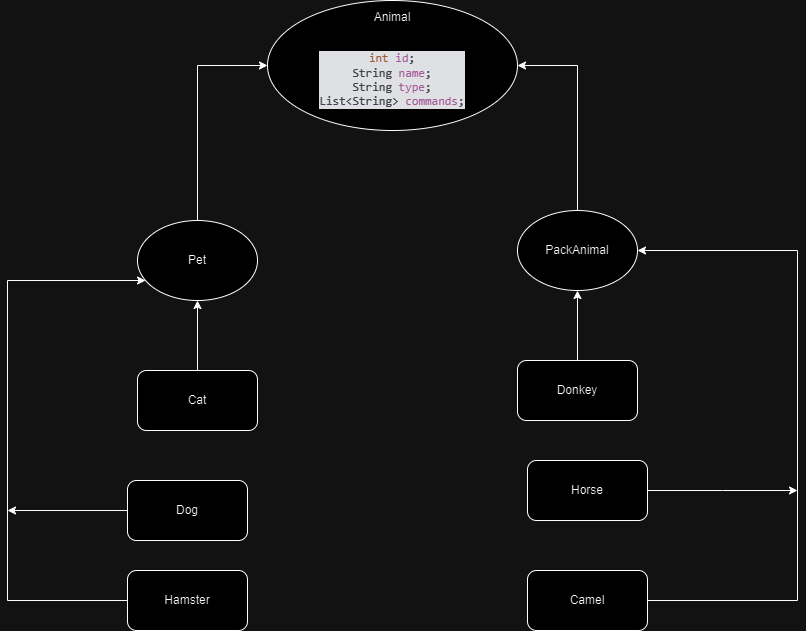

The diagram above was exported from draw.io. Its source (the exported page's mxGraphModel, read from the mxfile embedded in the PNG):
<mxGraphModel dx="1380" dy="739" grid="1" gridSize="10" guides="1" tooltips="1" connect="1" arrows="1" fold="1" page="1" pageScale="1" pageWidth="827" pageHeight="1169" math="0" shadow="0">
  <root>
    <mxCell id="0" />
    <mxCell id="1" parent="0" />
    <mxCell id="J5Sd-A2Re5R7psnJEc9x-26" style="edgeStyle=orthogonalEdgeStyle;rounded=0;orthogonalLoop=1;jettySize=auto;html=1;entryX=0;entryY=0.5;entryDx=0;entryDy=0;" edge="1" parent="1" source="J5Sd-A2Re5R7psnJEc9x-1" target="J5Sd-A2Re5R7psnJEc9x-4">
      <mxGeometry relative="1" as="geometry">
        <Array as="points">
          <mxPoint x="210" y="105" />
        </Array>
      </mxGeometry>
    </mxCell>
    <mxCell id="J5Sd-A2Re5R7psnJEc9x-1" value="Pet" style="ellipse;whiteSpace=wrap;html=1;" vertex="1" parent="1">
      <mxGeometry x="150" y="260" width="120" height="80" as="geometry" />
    </mxCell>
    <mxCell id="J5Sd-A2Re5R7psnJEc9x-23" style="edgeStyle=orthogonalEdgeStyle;rounded=0;orthogonalLoop=1;jettySize=auto;html=1;entryX=1;entryY=0.5;entryDx=0;entryDy=0;" edge="1" parent="1" source="J5Sd-A2Re5R7psnJEc9x-2" target="J5Sd-A2Re5R7psnJEc9x-4">
      <mxGeometry relative="1" as="geometry" />
    </mxCell>
    <mxCell id="J5Sd-A2Re5R7psnJEc9x-2" value="PackAnimal" style="ellipse;whiteSpace=wrap;html=1;" vertex="1" parent="1">
      <mxGeometry x="530" y="250" width="120" height="80" as="geometry" />
    </mxCell>
    <mxCell id="J5Sd-A2Re5R7psnJEc9x-4" value="Animal&lt;div&gt;&lt;br&gt;&lt;/div&gt;&lt;div&gt;&lt;div style=&quot;background-color:#1e1f22;color:#bcbec4&quot;&gt;&lt;pre style=&quot;font-family:'JetBrains Mono',monospace;font-size:9,8pt;&quot;&gt;&lt;span style=&quot;color:#cf8e6d;&quot;&gt;int &lt;/span&gt;&lt;span style=&quot;color:#c77dbb;&quot;&gt;id&lt;/span&gt;;&lt;br&gt;String &lt;span style=&quot;color:#c77dbb;&quot;&gt;name&lt;/span&gt;;&lt;br&gt;String &lt;span style=&quot;color:#c77dbb;&quot;&gt;type&lt;/span&gt;;&lt;br&gt;List&amp;lt;String&amp;gt; &lt;span style=&quot;color:#c77dbb;&quot;&gt;commands&lt;/span&gt;;&lt;/pre&gt;&lt;/div&gt;&lt;/div&gt;" style="ellipse;whiteSpace=wrap;html=1;" vertex="1" parent="1">
      <mxGeometry x="280" y="40" width="250" height="130" as="geometry" />
    </mxCell>
    <mxCell id="J5Sd-A2Re5R7psnJEc9x-17" style="edgeStyle=orthogonalEdgeStyle;rounded=0;orthogonalLoop=1;jettySize=auto;html=1;" edge="1" parent="1" source="J5Sd-A2Re5R7psnJEc9x-5">
      <mxGeometry relative="1" as="geometry">
        <mxPoint x="20" y="550" as="targetPoint" />
      </mxGeometry>
    </mxCell>
    <mxCell id="J5Sd-A2Re5R7psnJEc9x-5" value="Dog" style="rounded=1;whiteSpace=wrap;html=1;" vertex="1" parent="1">
      <mxGeometry x="140" y="520" width="120" height="60" as="geometry" />
    </mxCell>
    <mxCell id="J5Sd-A2Re5R7psnJEc9x-11" value="" style="edgeStyle=orthogonalEdgeStyle;rounded=0;orthogonalLoop=1;jettySize=auto;html=1;" edge="1" parent="1" source="J5Sd-A2Re5R7psnJEc9x-6" target="J5Sd-A2Re5R7psnJEc9x-1">
      <mxGeometry relative="1" as="geometry" />
    </mxCell>
    <mxCell id="J5Sd-A2Re5R7psnJEc9x-6" value="Cat" style="rounded=1;whiteSpace=wrap;html=1;" vertex="1" parent="1">
      <mxGeometry x="150" y="410" width="120" height="60" as="geometry" />
    </mxCell>
    <mxCell id="J5Sd-A2Re5R7psnJEc9x-15" style="edgeStyle=orthogonalEdgeStyle;rounded=0;orthogonalLoop=1;jettySize=auto;html=1;" edge="1" parent="1">
      <mxGeometry relative="1" as="geometry">
        <mxPoint x="140" y="640" as="sourcePoint" />
        <mxPoint x="158.03847577293368" y="320" as="targetPoint" />
        <Array as="points">
          <mxPoint x="20" y="640" />
          <mxPoint x="20" y="320" />
        </Array>
      </mxGeometry>
    </mxCell>
    <mxCell id="J5Sd-A2Re5R7psnJEc9x-7" value="Hamster" style="rounded=1;whiteSpace=wrap;html=1;" vertex="1" parent="1">
      <mxGeometry x="140" y="610" width="120" height="60" as="geometry" />
    </mxCell>
    <mxCell id="J5Sd-A2Re5R7psnJEc9x-18" style="edgeStyle=orthogonalEdgeStyle;rounded=0;orthogonalLoop=1;jettySize=auto;html=1;entryX=1;entryY=0.5;entryDx=0;entryDy=0;" edge="1" parent="1" source="J5Sd-A2Re5R7psnJEc9x-8" target="J5Sd-A2Re5R7psnJEc9x-2">
      <mxGeometry relative="1" as="geometry">
        <Array as="points">
          <mxPoint x="810" y="640" />
          <mxPoint x="810" y="290" />
        </Array>
      </mxGeometry>
    </mxCell>
    <mxCell id="J5Sd-A2Re5R7psnJEc9x-8" value="Camel" style="rounded=1;whiteSpace=wrap;html=1;" vertex="1" parent="1">
      <mxGeometry x="540" y="610" width="120" height="60" as="geometry" />
    </mxCell>
    <mxCell id="J5Sd-A2Re5R7psnJEc9x-19" style="edgeStyle=orthogonalEdgeStyle;rounded=0;orthogonalLoop=1;jettySize=auto;html=1;" edge="1" parent="1" source="J5Sd-A2Re5R7psnJEc9x-9">
      <mxGeometry relative="1" as="geometry">
        <mxPoint x="810" y="530" as="targetPoint" />
      </mxGeometry>
    </mxCell>
    <mxCell id="J5Sd-A2Re5R7psnJEc9x-9" value="Horse" style="rounded=1;whiteSpace=wrap;html=1;" vertex="1" parent="1">
      <mxGeometry x="540" y="500" width="120" height="60" as="geometry" />
    </mxCell>
    <mxCell id="J5Sd-A2Re5R7psnJEc9x-21" style="edgeStyle=orthogonalEdgeStyle;rounded=0;orthogonalLoop=1;jettySize=auto;html=1;exitX=0.5;exitY=0;exitDx=0;exitDy=0;entryX=0.5;entryY=1;entryDx=0;entryDy=0;" edge="1" parent="1" source="J5Sd-A2Re5R7psnJEc9x-10" target="J5Sd-A2Re5R7psnJEc9x-2">
      <mxGeometry relative="1" as="geometry" />
    </mxCell>
    <mxCell id="J5Sd-A2Re5R7psnJEc9x-10" value="Donkey" style="rounded=1;whiteSpace=wrap;html=1;" vertex="1" parent="1">
      <mxGeometry x="530" y="400" width="120" height="60" as="geometry" />
    </mxCell>
  </root>
</mxGraphModel>